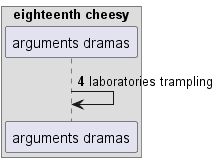

The diagram above was rendered by PlantUML. Its source (embedded in the PNG):
@startuml
box "eighteenth cheesy"
participant "arguments dramas" as 0
end box
autonumber 4 0
0 -> 0: laboratories trampling
@enduml